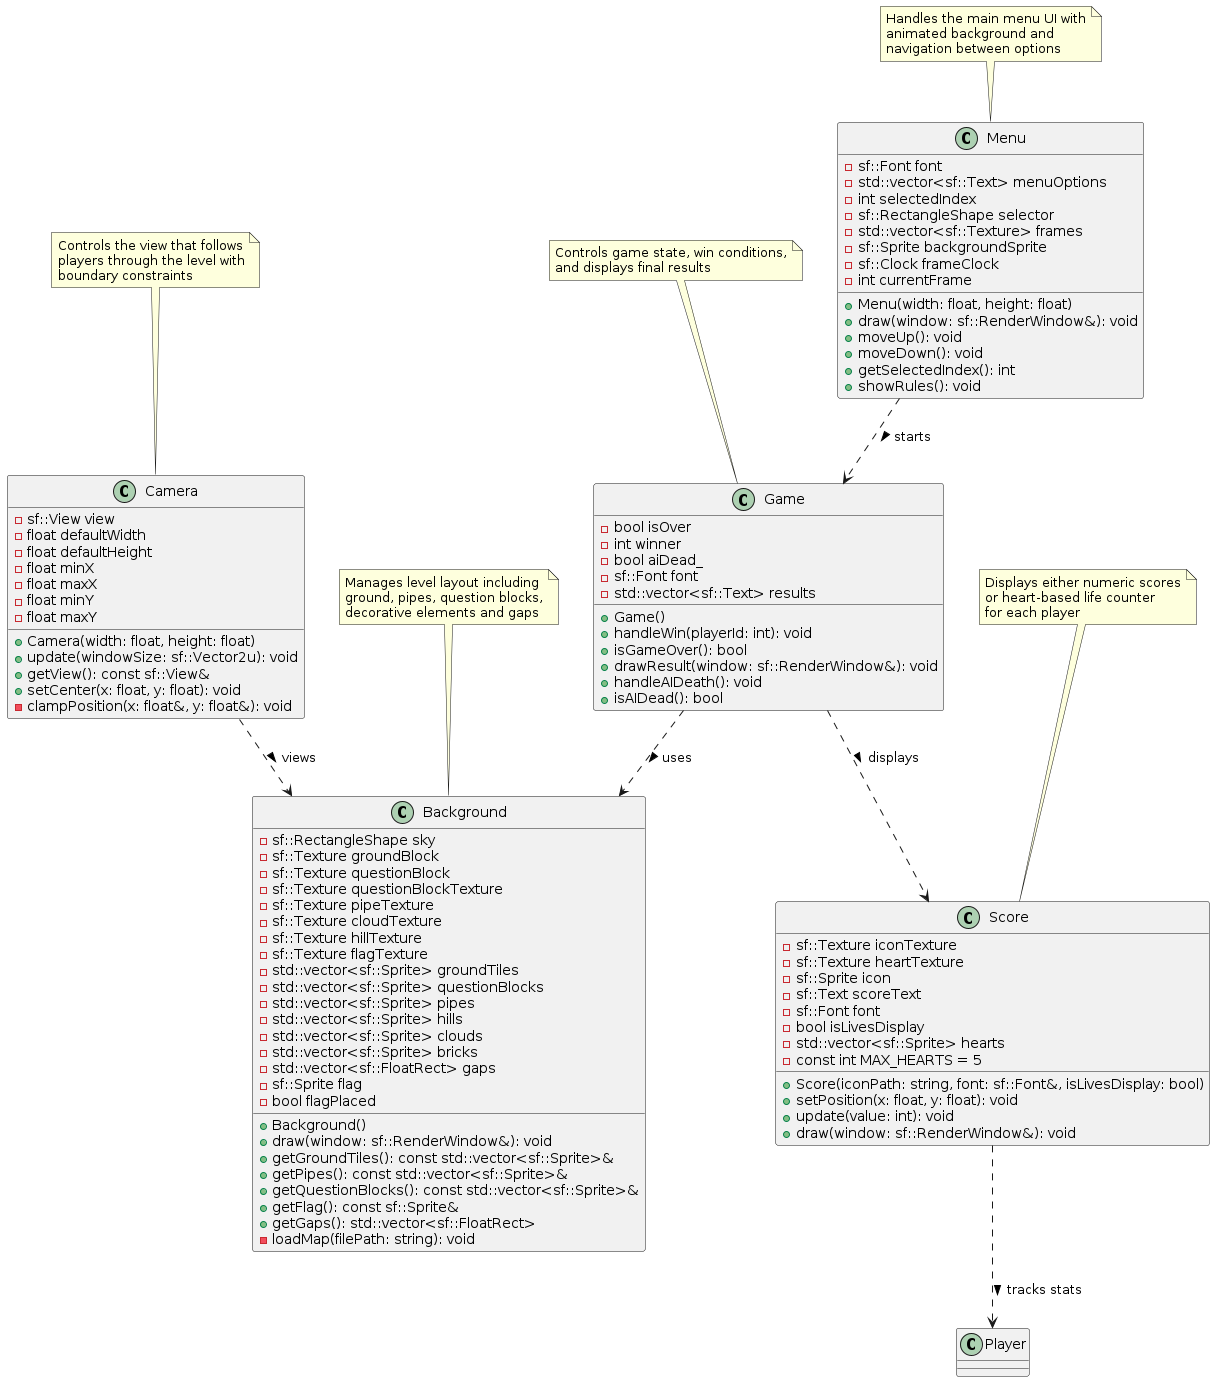

The diagram above was rendered by PlantUML. Its source (embedded in the PNG):
@startuml Game_Classes_Diagram

class Game {
  - bool isOver
  - int winner
  - bool aiDead_
  - sf::Font font
  - std::vector<sf::Text> results
  
  + Game()
  + handleWin(playerId: int): void
  + isGameOver(): bool
  + drawResult(window: sf::RenderWindow&): void
  + handleAIDeath(): void
  + isAIDead(): bool
}

class Background {
  - sf::RectangleShape sky
  - sf::Texture groundBlock
  - sf::Texture questionBlock
  - sf::Texture questionBlockTexture
  - sf::Texture pipeTexture
  - sf::Texture cloudTexture
  - sf::Texture hillTexture
  - sf::Texture flagTexture
  - std::vector<sf::Sprite> groundTiles
  - std::vector<sf::Sprite> questionBlocks
  - std::vector<sf::Sprite> pipes
  - std::vector<sf::Sprite> hills
  - std::vector<sf::Sprite> clouds
  - std::vector<sf::Sprite> bricks
  - std::vector<sf::FloatRect> gaps
  - sf::Sprite flag
  - bool flagPlaced
  
  + Background()
  + draw(window: sf::RenderWindow&): void
  + getGroundTiles(): const std::vector<sf::Sprite>&
  + getPipes(): const std::vector<sf::Sprite>&
  + getQuestionBlocks(): const std::vector<sf::Sprite>&
  + getFlag(): const sf::Sprite&
  + getGaps(): std::vector<sf::FloatRect>
  - loadMap(filePath: string): void
}

class Camera {
  - sf::View view
  - float defaultWidth
  - float defaultHeight
  - float minX
  - float maxX
  - float minY
  - float maxY
  
  + Camera(width: float, height: float)
  + update(windowSize: sf::Vector2u): void
  + getView(): const sf::View&
  + setCenter(x: float, y: float): void
  - clampPosition(x: float&, y: float&): void
}

class Menu {
  - sf::Font font
  - std::vector<sf::Text> menuOptions
  - int selectedIndex
  - sf::RectangleShape selector
  - std::vector<sf::Texture> frames
  - sf::Sprite backgroundSprite
  - sf::Clock frameClock
  - int currentFrame
  
  + Menu(width: float, height: float)
  + draw(window: sf::RenderWindow&): void
  + moveUp(): void
  + moveDown(): void
  + getSelectedIndex(): int
  + showRules(): void
}

class Score {
  - sf::Texture iconTexture
  - sf::Texture heartTexture
  - sf::Sprite icon
  - sf::Text scoreText
  - sf::Font font
  - bool isLivesDisplay
  - std::vector<sf::Sprite> hearts
  - const int MAX_HEARTS = 5
  
  + Score(iconPath: string, font: sf::Font&, isLivesDisplay: bool)
  + setPosition(x: float, y: float): void
  + update(value: int): void
  + draw(window: sf::RenderWindow&): void
}

note top of Game
  Controls game state, win conditions,
  and displays final results
end note

note top of Background
  Manages level layout including
  ground, pipes, question blocks,
  decorative elements and gaps
end note

note top of Camera
  Controls the view that follows
  players through the level with
  boundary constraints
end note

note top of Menu
  Handles the main menu UI with
  animated background and
  navigation between options
end note

note top of Score
  Displays either numeric scores
  or heart-based life counter
  for each player
end note

' Relationships
Game ..> Score : displays >
Game ..> Background : uses >
Menu ..> Game : starts >
Camera ..> Background : views >
Score ..> Player : tracks stats >

@enduml